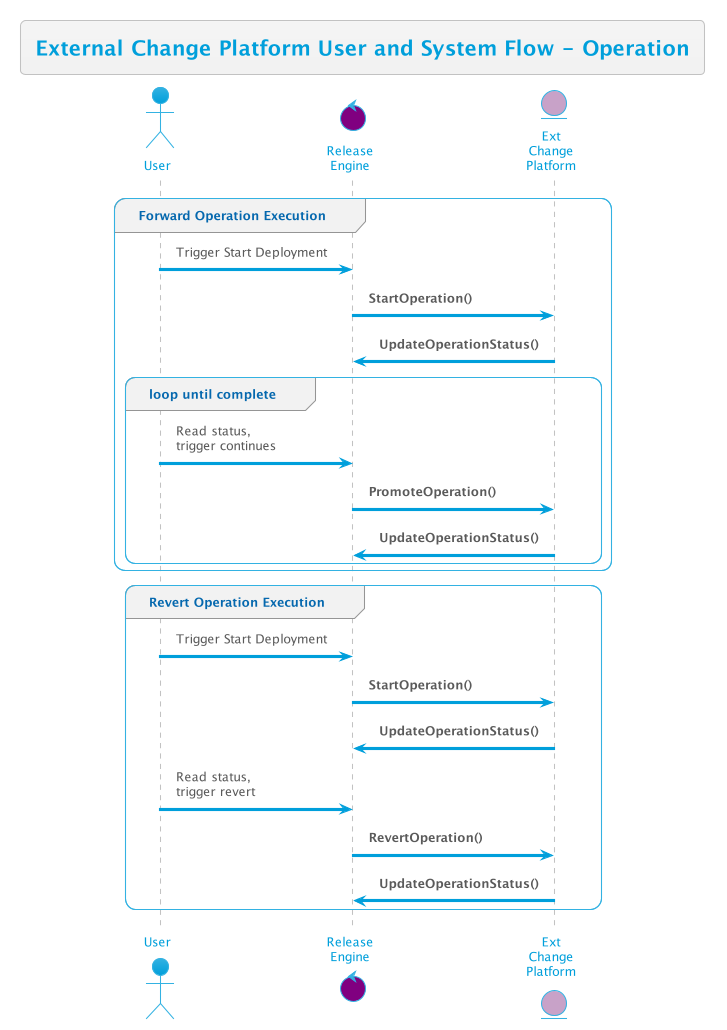

The diagram above was rendered by PlantUML. Its source (embedded in the PNG):
@startuml
title External Change Platform User and System Flow - Operation

!theme bluegray
skinparam FooterFontColor black
skinparam ActivityBorderColor #79838c


actor User
control "Release\nEngine" as RE #800080
entity "Ext\nChange\nPlatform" as ECP #C8A2C8

group Forward Operation Execution
    User -> RE : Trigger Start Deployment
    RE -> ECP : <b>StartOperation()
    ECP -> RE : <b>UpdateOperationStatus()

    group loop until complete
        User -> RE : Read status,\ntrigger continues
        RE -> ECP : <b>PromoteOperation()
        ECP -> RE : <b>UpdateOperationStatus()
    end group
end group

group Revert Operation Execution
    User -> RE : Trigger Start Deployment
    RE -> ECP : <b>StartOperation()
    ECP -> RE : <b>UpdateOperationStatus()

    User -> RE : Read status,\ntrigger revert
    RE -> ECP : <b>RevertOperation()
    ECP -> RE : <b>UpdateOperationStatus()
end group


@enduml